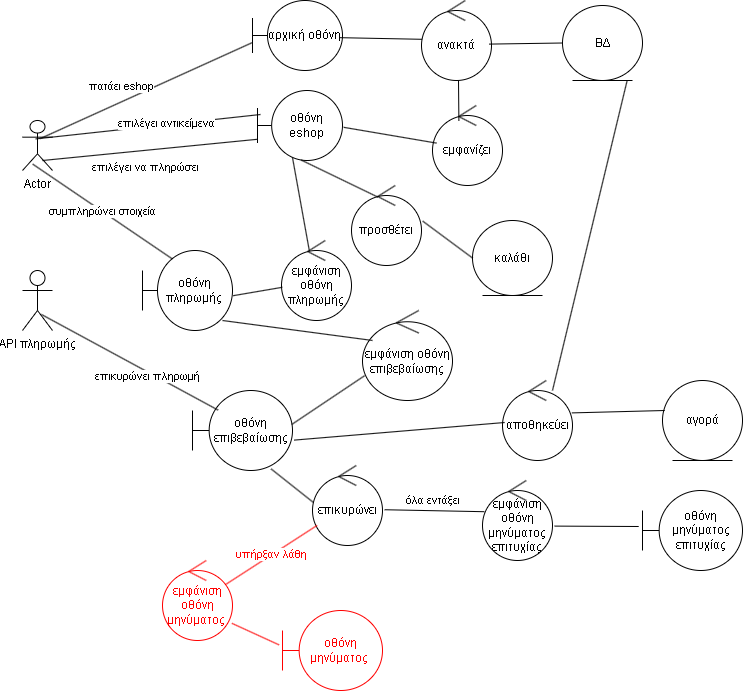

The diagram above was exported from draw.io. Its source (the exported page's mxGraphModel, read from the mxfile embedded in the PNG):
<mxGraphModel dx="2316" dy="764" grid="1" gridSize="10" guides="1" tooltips="1" connect="1" arrows="1" fold="1" page="1" pageScale="1" pageWidth="827" pageHeight="1169" math="0" shadow="0">
  <root>
    <mxCell id="0" />
    <mxCell id="1" parent="0" />
    <mxCell id="52yAvHptsBhsigGSbWeS-1" value="Actor" style="shape=umlActor;verticalLabelPosition=bottom;verticalAlign=top;html=1;" vertex="1" parent="1">
      <mxGeometry x="-20" y="200" width="30" height="50" as="geometry" />
    </mxCell>
    <mxCell id="52yAvHptsBhsigGSbWeS-2" value="αρχική οθόνη" style="shape=umlBoundary;whiteSpace=wrap;html=1;" vertex="1" parent="1">
      <mxGeometry x="210" y="80" width="90" height="70" as="geometry" />
    </mxCell>
    <mxCell id="52yAvHptsBhsigGSbWeS-5" value="πατάει eshop" style="endArrow=none;html=1;rounded=0;entryX=0;entryY=0.6;entryDx=0;entryDy=0;entryPerimeter=0;exitX=0.6;exitY=0.36;exitDx=0;exitDy=0;exitPerimeter=0;" edge="1" parent="1" source="52yAvHptsBhsigGSbWeS-1" target="52yAvHptsBhsigGSbWeS-2">
      <mxGeometry x="-0.1746" y="14" width="50" height="50" relative="1" as="geometry">
        <mxPoint x="120" y="170" as="sourcePoint" />
        <mxPoint x="170" y="120" as="targetPoint" />
        <mxPoint as="offset" />
      </mxGeometry>
    </mxCell>
    <mxCell id="52yAvHptsBhsigGSbWeS-6" value="ανακτά" style="ellipse;shape=umlControl;whiteSpace=wrap;html=1;" vertex="1" parent="1">
      <mxGeometry x="379" y="80" width="70" height="80" as="geometry" />
    </mxCell>
    <mxCell id="52yAvHptsBhsigGSbWeS-7" value="ΒΔ" style="ellipse;shape=umlEntity;whiteSpace=wrap;html=1;" vertex="1" parent="1">
      <mxGeometry x="520" y="85" width="80" height="75" as="geometry" />
    </mxCell>
    <mxCell id="52yAvHptsBhsigGSbWeS-8" value="" style="endArrow=none;html=1;rounded=0;entryX=0.009;entryY=0.485;entryDx=0;entryDy=0;entryPerimeter=0;exitX=0.969;exitY=0.531;exitDx=0;exitDy=0;exitPerimeter=0;" edge="1" parent="1" source="52yAvHptsBhsigGSbWeS-2" target="52yAvHptsBhsigGSbWeS-6">
      <mxGeometry width="50" height="50" relative="1" as="geometry">
        <mxPoint x="300" y="130" as="sourcePoint" />
        <mxPoint x="350" y="80" as="targetPoint" />
      </mxGeometry>
    </mxCell>
    <mxCell id="52yAvHptsBhsigGSbWeS-9" value="" style="endArrow=none;html=1;rounded=0;exitX=0.969;exitY=0.545;exitDx=0;exitDy=0;exitPerimeter=0;entryX=0;entryY=0.5;entryDx=0;entryDy=0;" edge="1" parent="1" source="52yAvHptsBhsigGSbWeS-6" target="52yAvHptsBhsigGSbWeS-7">
      <mxGeometry width="50" height="50" relative="1" as="geometry">
        <mxPoint x="470" y="170" as="sourcePoint" />
        <mxPoint x="520" y="120" as="targetPoint" />
      </mxGeometry>
    </mxCell>
    <mxCell id="52yAvHptsBhsigGSbWeS-10" value="εμφανίζει" style="ellipse;shape=umlControl;whiteSpace=wrap;html=1;" vertex="1" parent="1">
      <mxGeometry x="390" y="185" width="70" height="80" as="geometry" />
    </mxCell>
    <mxCell id="52yAvHptsBhsigGSbWeS-11" value="προσθέτει" style="ellipse;shape=umlControl;whiteSpace=wrap;html=1;" vertex="1" parent="1">
      <mxGeometry x="309" y="265" width="70" height="80" as="geometry" />
    </mxCell>
    <mxCell id="52yAvHptsBhsigGSbWeS-12" value="οθόνη eshop" style="shape=umlBoundary;whiteSpace=wrap;html=1;" vertex="1" parent="1">
      <mxGeometry x="215" y="170" width="85" height="70" as="geometry" />
    </mxCell>
    <mxCell id="52yAvHptsBhsigGSbWeS-13" value="" style="endArrow=none;html=1;rounded=0;exitX=0.377;exitY=0.19;exitDx=0;exitDy=0;exitPerimeter=0;" edge="1" parent="1" source="52yAvHptsBhsigGSbWeS-10">
      <mxGeometry width="50" height="50" relative="1" as="geometry">
        <mxPoint x="370" y="210" as="sourcePoint" />
        <mxPoint x="416" y="160" as="targetPoint" />
      </mxGeometry>
    </mxCell>
    <mxCell id="52yAvHptsBhsigGSbWeS-14" value="" style="endArrow=none;html=1;rounded=0;exitX=1.014;exitY=0.526;exitDx=0;exitDy=0;exitPerimeter=0;entryX=0.057;entryY=0.47;entryDx=0;entryDy=0;entryPerimeter=0;" edge="1" parent="1" source="52yAvHptsBhsigGSbWeS-12" target="52yAvHptsBhsigGSbWeS-10">
      <mxGeometry width="50" height="50" relative="1" as="geometry">
        <mxPoint x="340" y="300" as="sourcePoint" />
        <mxPoint x="390" y="250" as="targetPoint" />
      </mxGeometry>
    </mxCell>
    <mxCell id="52yAvHptsBhsigGSbWeS-15" value="επιλέγει αντικείμενα" style="endArrow=none;html=1;rounded=0;entryX=0.44;entryY=0.368;entryDx=0;entryDy=0;entryPerimeter=0;exitX=0.035;exitY=0.343;exitDx=0;exitDy=0;exitPerimeter=0;" edge="1" parent="1" source="52yAvHptsBhsigGSbWeS-12" target="52yAvHptsBhsigGSbWeS-1">
      <mxGeometry x="-0.1604" y="-1" width="50" height="50" relative="1" as="geometry">
        <mxPoint x="210" y="234" as="sourcePoint" />
        <mxPoint x="140" y="200" as="targetPoint" />
        <mxPoint as="offset" />
      </mxGeometry>
    </mxCell>
    <mxCell id="52yAvHptsBhsigGSbWeS-16" value="" style="endArrow=none;html=1;rounded=0;entryX=0.515;entryY=0.994;entryDx=0;entryDy=0;entryPerimeter=0;exitX=0.377;exitY=0.145;exitDx=0;exitDy=0;exitPerimeter=0;" edge="1" parent="1" source="52yAvHptsBhsigGSbWeS-11" target="52yAvHptsBhsigGSbWeS-12">
      <mxGeometry width="50" height="50" relative="1" as="geometry">
        <mxPoint x="150" y="300" as="sourcePoint" />
        <mxPoint x="260" y="300" as="targetPoint" />
      </mxGeometry>
    </mxCell>
    <mxCell id="52yAvHptsBhsigGSbWeS-17" value="καλάθι" style="ellipse;shape=umlEntity;whiteSpace=wrap;html=1;" vertex="1" parent="1">
      <mxGeometry x="430" y="300" width="80" height="75" as="geometry" />
    </mxCell>
    <mxCell id="52yAvHptsBhsigGSbWeS-18" value="" style="endArrow=none;html=1;rounded=0;entryX=1.017;entryY=0.445;entryDx=0;entryDy=0;entryPerimeter=0;exitX=0;exitY=0.5;exitDx=0;exitDy=0;" edge="1" parent="1" source="52yAvHptsBhsigGSbWeS-17" target="52yAvHptsBhsigGSbWeS-11">
      <mxGeometry width="50" height="50" relative="1" as="geometry">
        <mxPoint x="160" y="410" as="sourcePoint" />
        <mxPoint x="210" y="360" as="targetPoint" />
      </mxGeometry>
    </mxCell>
    <mxCell id="52yAvHptsBhsigGSbWeS-20" value="επιλέγει να πληρώσει" style="endArrow=none;html=1;rounded=0;entryX=-0.002;entryY=0.697;entryDx=0;entryDy=0;entryPerimeter=0;exitX=0.667;exitY=0.8;exitDx=0;exitDy=0;exitPerimeter=0;" edge="1" parent="1" source="52yAvHptsBhsigGSbWeS-1" target="52yAvHptsBhsigGSbWeS-12">
      <mxGeometry x="-0.054" y="-17" width="50" height="50" relative="1" as="geometry">
        <mxPoint x="70" y="300" as="sourcePoint" />
        <mxPoint x="200" y="260" as="targetPoint" />
        <mxPoint as="offset" />
      </mxGeometry>
    </mxCell>
    <mxCell id="52yAvHptsBhsigGSbWeS-21" value="" style="endArrow=none;html=1;rounded=0;entryX=0.412;entryY=0.96;entryDx=0;entryDy=0;entryPerimeter=0;exitX=0.409;exitY=0.183;exitDx=0;exitDy=0;exitPerimeter=0;" edge="1" parent="1" source="52yAvHptsBhsigGSbWeS-22" target="52yAvHptsBhsigGSbWeS-12">
      <mxGeometry width="50" height="50" relative="1" as="geometry">
        <mxPoint x="220" y="370" as="sourcePoint" />
        <mxPoint x="230" y="290" as="targetPoint" />
      </mxGeometry>
    </mxCell>
    <mxCell id="52yAvHptsBhsigGSbWeS-22" value="εμφάνιση οθόνη πληρωμής" style="ellipse;shape=umlControl;whiteSpace=wrap;html=1;" vertex="1" parent="1">
      <mxGeometry x="239" y="320" width="70" height="80" as="geometry" />
    </mxCell>
    <mxCell id="52yAvHptsBhsigGSbWeS-23" value="οθόνη πληρωμής" style="shape=umlBoundary;whiteSpace=wrap;html=1;" vertex="1" parent="1">
      <mxGeometry x="100" y="330" width="90" height="80" as="geometry" />
    </mxCell>
    <mxCell id="52yAvHptsBhsigGSbWeS-25" value="συμπληρώνει στοιχεία" style="endArrow=none;html=1;rounded=0;entryX=0.34;entryY=0.872;entryDx=0;entryDy=0;entryPerimeter=0;exitX=0.331;exitY=0.105;exitDx=0;exitDy=0;exitPerimeter=0;" edge="1" parent="1" source="52yAvHptsBhsigGSbWeS-23" target="52yAvHptsBhsigGSbWeS-1">
      <mxGeometry width="50" height="50" relative="1" as="geometry">
        <mxPoint x="-60" y="300" as="sourcePoint" />
        <mxPoint x="-10" y="250" as="targetPoint" />
      </mxGeometry>
    </mxCell>
    <mxCell id="52yAvHptsBhsigGSbWeS-26" value="" style="endArrow=none;html=1;rounded=0;exitX=1.007;exitY=0.565;exitDx=0;exitDy=0;exitPerimeter=0;entryX=0.011;entryY=0.585;entryDx=0;entryDy=0;entryPerimeter=0;" edge="1" parent="1" source="52yAvHptsBhsigGSbWeS-23" target="52yAvHptsBhsigGSbWeS-22">
      <mxGeometry width="50" height="50" relative="1" as="geometry">
        <mxPoint x="170" y="450" as="sourcePoint" />
        <mxPoint x="220" y="400" as="targetPoint" />
      </mxGeometry>
    </mxCell>
    <mxCell id="52yAvHptsBhsigGSbWeS-27" value="εμφάνιση οθόνη επιβεβαίωσης" style="ellipse;shape=umlControl;whiteSpace=wrap;html=1;" vertex="1" parent="1">
      <mxGeometry x="320" y="390" width="90" height="90" as="geometry" />
    </mxCell>
    <mxCell id="52yAvHptsBhsigGSbWeS-29" value="οθόνη επιβεβαίωσης" style="shape=umlBoundary;whiteSpace=wrap;html=1;" vertex="1" parent="1">
      <mxGeometry x="150" y="470" width="100" height="80" as="geometry" />
    </mxCell>
    <mxCell id="52yAvHptsBhsigGSbWeS-30" value="API πληρωμής" style="shape=umlActor;verticalLabelPosition=bottom;verticalAlign=top;html=1;" vertex="1" parent="1">
      <mxGeometry x="-20" y="350" width="30" height="60" as="geometry" />
    </mxCell>
    <mxCell id="52yAvHptsBhsigGSbWeS-31" value="επικυρώνει πληρωμή" style="endArrow=none;html=1;rounded=0;exitX=0.633;exitY=0.733;exitDx=0;exitDy=0;exitPerimeter=0;entryX=0.256;entryY=0.245;entryDx=0;entryDy=0;entryPerimeter=0;" edge="1" parent="1" source="52yAvHptsBhsigGSbWeS-30" target="52yAvHptsBhsigGSbWeS-29">
      <mxGeometry x="0.2267" y="-4" width="50" height="50" relative="1" as="geometry">
        <mxPoint x="70" y="510" as="sourcePoint" />
        <mxPoint x="120" y="460" as="targetPoint" />
        <mxPoint as="offset" />
      </mxGeometry>
    </mxCell>
    <mxCell id="52yAvHptsBhsigGSbWeS-32" value="" style="endArrow=none;html=1;rounded=0;entryX=0.024;entryY=0.724;entryDx=0;entryDy=0;entryPerimeter=0;exitX=0.992;exitY=0.425;exitDx=0;exitDy=0;exitPerimeter=0;" edge="1" parent="1" source="52yAvHptsBhsigGSbWeS-29" target="52yAvHptsBhsigGSbWeS-27">
      <mxGeometry width="50" height="50" relative="1" as="geometry">
        <mxPoint x="210" y="560" as="sourcePoint" />
        <mxPoint x="260" y="510" as="targetPoint" />
      </mxGeometry>
    </mxCell>
    <mxCell id="52yAvHptsBhsigGSbWeS-33" value="" style="endArrow=none;html=1;rounded=0;entryX=0.889;entryY=0.875;entryDx=0;entryDy=0;entryPerimeter=0;exitX=0.111;exitY=0.333;exitDx=0;exitDy=0;exitPerimeter=0;" edge="1" parent="1" source="52yAvHptsBhsigGSbWeS-27" target="52yAvHptsBhsigGSbWeS-23">
      <mxGeometry width="50" height="50" relative="1" as="geometry">
        <mxPoint x="190" y="470" as="sourcePoint" />
        <mxPoint x="240" y="420" as="targetPoint" />
      </mxGeometry>
    </mxCell>
    <mxCell id="52yAvHptsBhsigGSbWeS-35" value="εμφάνιση οθόνη μηνύματος επιτυχίας" style="ellipse;shape=umlControl;whiteSpace=wrap;html=1;" vertex="1" parent="1">
      <mxGeometry x="440" y="560" width="70" height="80" as="geometry" />
    </mxCell>
    <mxCell id="52yAvHptsBhsigGSbWeS-36" value="αποθηκεύει" style="ellipse;shape=umlControl;whiteSpace=wrap;html=1;" vertex="1" parent="1">
      <mxGeometry x="460" y="460" width="70" height="80" as="geometry" />
    </mxCell>
    <mxCell id="52yAvHptsBhsigGSbWeS-37" value="οθόνη μηνύματος επιτυχίας" style="shape=umlBoundary;whiteSpace=wrap;html=1;" vertex="1" parent="1">
      <mxGeometry x="600" y="570" width="100" height="80" as="geometry" />
    </mxCell>
    <mxCell id="52yAvHptsBhsigGSbWeS-38" value="αγορά" style="ellipse;shape=umlEntity;whiteSpace=wrap;html=1;" vertex="1" parent="1">
      <mxGeometry x="620" y="460" width="80" height="80" as="geometry" />
    </mxCell>
    <mxCell id="52yAvHptsBhsigGSbWeS-40" value="" style="endArrow=none;html=1;rounded=0;entryX=0.031;entryY=0.525;entryDx=0;entryDy=0;entryPerimeter=0;exitX=1.018;exitY=0.62;exitDx=0;exitDy=0;exitPerimeter=0;" edge="1" parent="1" source="52yAvHptsBhsigGSbWeS-29" target="52yAvHptsBhsigGSbWeS-36">
      <mxGeometry width="50" height="50" relative="1" as="geometry">
        <mxPoint x="250" y="550" as="sourcePoint" />
        <mxPoint x="300" y="500" as="targetPoint" />
      </mxGeometry>
    </mxCell>
    <mxCell id="52yAvHptsBhsigGSbWeS-41" value="" style="endArrow=none;html=1;rounded=0;entryX=0.807;entryY=1.005;entryDx=0;entryDy=0;entryPerimeter=0;" edge="1" parent="1" target="52yAvHptsBhsigGSbWeS-7">
      <mxGeometry width="50" height="50" relative="1" as="geometry">
        <mxPoint x="510" y="470" as="sourcePoint" />
        <mxPoint x="560" y="420" as="targetPoint" />
      </mxGeometry>
    </mxCell>
    <mxCell id="52yAvHptsBhsigGSbWeS-42" value="" style="endArrow=none;html=1;rounded=0;entryX=0.028;entryY=0.375;entryDx=0;entryDy=0;entryPerimeter=0;exitX=0.991;exitY=0.405;exitDx=0;exitDy=0;exitPerimeter=0;" edge="1" parent="1" source="52yAvHptsBhsigGSbWeS-36" target="52yAvHptsBhsigGSbWeS-38">
      <mxGeometry width="50" height="50" relative="1" as="geometry">
        <mxPoint x="560" y="540" as="sourcePoint" />
        <mxPoint x="610" y="490" as="targetPoint" />
      </mxGeometry>
    </mxCell>
    <mxCell id="52yAvHptsBhsigGSbWeS-43" value="" style="endArrow=none;html=1;rounded=0;entryX=-0.038;entryY=0.45;entryDx=0;entryDy=0;entryPerimeter=0;exitX=1.031;exitY=0.57;exitDx=0;exitDy=0;exitPerimeter=0;" edge="1" parent="1" source="52yAvHptsBhsigGSbWeS-35" target="52yAvHptsBhsigGSbWeS-37">
      <mxGeometry width="50" height="50" relative="1" as="geometry">
        <mxPoint x="360" y="650" as="sourcePoint" />
        <mxPoint x="410" y="600" as="targetPoint" />
      </mxGeometry>
    </mxCell>
    <mxCell id="52yAvHptsBhsigGSbWeS-44" value="όλα εντάξει" style="endArrow=none;html=1;rounded=0;entryX=0.026;entryY=0.39;entryDx=0;entryDy=0;entryPerimeter=0;exitX=1.031;exitY=0.553;exitDx=0;exitDy=0;exitPerimeter=0;" edge="1" parent="1" source="52yAvHptsBhsigGSbWeS-46" target="52yAvHptsBhsigGSbWeS-35">
      <mxGeometry x="-0.0441" y="10" width="50" height="50" relative="1" as="geometry">
        <mxPoint x="350" y="600" as="sourcePoint" />
        <mxPoint x="140" y="590" as="targetPoint" />
        <mxPoint as="offset" />
      </mxGeometry>
    </mxCell>
    <mxCell id="52yAvHptsBhsigGSbWeS-46" value="επικυρώνει" style="ellipse;shape=umlControl;whiteSpace=wrap;html=1;" vertex="1" parent="1">
      <mxGeometry x="270" y="545" width="70" height="80" as="geometry" />
    </mxCell>
    <mxCell id="52yAvHptsBhsigGSbWeS-47" value="" style="endArrow=none;html=1;rounded=0;entryX=0.786;entryY=0.98;entryDx=0;entryDy=0;entryPerimeter=0;exitX=0.014;exitY=0.463;exitDx=0;exitDy=0;exitPerimeter=0;" edge="1" parent="1" source="52yAvHptsBhsigGSbWeS-46" target="52yAvHptsBhsigGSbWeS-29">
      <mxGeometry width="50" height="50" relative="1" as="geometry">
        <mxPoint x="140" y="620" as="sourcePoint" />
        <mxPoint x="190" y="570" as="targetPoint" />
      </mxGeometry>
    </mxCell>
    <mxCell id="52yAvHptsBhsigGSbWeS-48" value="&lt;font style=&quot;color: rgb(255, 0, 0);&quot;&gt;υπήρξαν λάθη&lt;/font&gt;" style="endArrow=none;html=1;rounded=0;exitX=0.911;exitY=0.295;exitDx=0;exitDy=0;exitPerimeter=0;strokeColor=#FF0000;" edge="1" parent="1" source="52yAvHptsBhsigGSbWeS-49" target="52yAvHptsBhsigGSbWeS-46">
      <mxGeometry width="50" height="50" relative="1" as="geometry">
        <mxPoint x="200" y="660" as="sourcePoint" />
        <mxPoint x="250" y="610" as="targetPoint" />
      </mxGeometry>
    </mxCell>
    <mxCell id="52yAvHptsBhsigGSbWeS-49" value="&lt;font style=&quot;color: rgb(255, 0, 0);&quot;&gt;εμφάνιση οθόνη μηνύματος&amp;nbsp;&lt;/font&gt;" style="ellipse;shape=umlControl;whiteSpace=wrap;html=1;fillColor=#FFFFFF;strokeColor=#FF0000;" vertex="1" parent="1">
      <mxGeometry x="120" y="640" width="70" height="80" as="geometry" />
    </mxCell>
    <mxCell id="52yAvHptsBhsigGSbWeS-50" value="&lt;font style=&quot;color: rgb(255, 0, 0);&quot;&gt;οθόνη μηνύματος&amp;nbsp;&lt;/font&gt;" style="shape=umlBoundary;whiteSpace=wrap;html=1;strokeColor=#FF0000;" vertex="1" parent="1">
      <mxGeometry x="240" y="690" width="100" height="80" as="geometry" />
    </mxCell>
    <mxCell id="52yAvHptsBhsigGSbWeS-55" value="" style="endArrow=none;html=1;rounded=0;strokeColor=#FF0000;entryX=-0.034;entryY=0.43;entryDx=0;entryDy=0;entryPerimeter=0;exitX=0.991;exitY=0.785;exitDx=0;exitDy=0;exitPerimeter=0;" edge="1" parent="1" source="52yAvHptsBhsigGSbWeS-49" target="52yAvHptsBhsigGSbWeS-50">
      <mxGeometry width="50" height="50" relative="1" as="geometry">
        <mxPoint x="170" y="770" as="sourcePoint" />
        <mxPoint x="220" y="720" as="targetPoint" />
      </mxGeometry>
    </mxCell>
  </root>
</mxGraphModel>